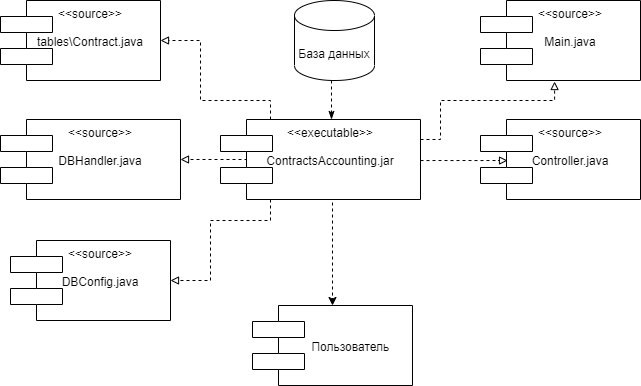

The diagram above was exported from draw.io. Its source (the exported page's mxGraphModel, read from the mxfile embedded in the PNG):
<mxGraphModel dx="1086" dy="846" grid="1" gridSize="10" guides="1" tooltips="1" connect="1" arrows="1" fold="1" page="1" pageScale="1" pageWidth="827" pageHeight="1169" math="0" shadow="0">
  <root>
    <mxCell id="0" />
    <mxCell id="1" parent="0" />
    <mxCell id="DztRyo6uVltKVh5w05vm-1" value="&lt;&lt;source&gt;&gt;&#10;&#10;Main.java" style="shape=module;align=left;spacingLeft=20;align=center;verticalAlign=top;jettyWidth=52;jettyHeight=16;" parent="1" vertex="1">
      <mxGeometry x="600" y="200" width="160" height="80" as="geometry" />
    </mxCell>
    <mxCell id="DztRyo6uVltKVh5w05vm-15" value="" style="edgeStyle=orthogonalEdgeStyle;rounded=0;orthogonalLoop=1;jettySize=auto;html=1;dashed=1;startArrow=none;startFill=0;endArrow=classicThin;endFill=1;" parent="1" edge="1">
      <mxGeometry relative="1" as="geometry">
        <mxPoint x="451" y="280" as="sourcePoint" />
        <mxPoint x="451" y="319" as="targetPoint" />
      </mxGeometry>
    </mxCell>
    <mxCell id="DztRyo6uVltKVh5w05vm-4" value="&lt;&lt;source&gt;&gt;&#10;&#10;Controller.java" style="shape=module;align=left;spacingLeft=20;align=center;verticalAlign=top;jettyWidth=52;jettyHeight=16;" parent="1" vertex="1">
      <mxGeometry x="600" y="319" width="160" height="80" as="geometry" />
    </mxCell>
    <mxCell id="DztRyo6uVltKVh5w05vm-5" value="&lt;&lt;source&gt;&gt;&#10;&#10;DBConfig.java" style="shape=module;align=left;spacingLeft=20;align=center;verticalAlign=top;jettyWidth=52;jettyHeight=16;" parent="1" vertex="1">
      <mxGeometry x="130" y="440" width="160" height="80" as="geometry" />
    </mxCell>
    <mxCell id="DztRyo6uVltKVh5w05vm-6" value="&lt;&lt;source&gt;&gt;&#10;&#10;DBHandler.java" style="shape=module;align=left;spacingLeft=20;align=center;verticalAlign=top;jettyWidth=52;jettyHeight=16;" parent="1" vertex="1">
      <mxGeometry x="120" y="319" width="180" height="80" as="geometry" />
    </mxCell>
    <mxCell id="DztRyo6uVltKVh5w05vm-8" value="&lt;&lt;source&gt;&gt;&#10;&#10;tables\Contract.java" style="shape=module;align=left;spacingLeft=20;align=center;verticalAlign=top;jettyWidth=52;jettyHeight=16;" parent="1" vertex="1">
      <mxGeometry x="120" y="200" width="160" height="80" as="geometry" />
    </mxCell>
    <mxCell id="DztRyo6uVltKVh5w05vm-16" value="" style="edgeStyle=orthogonalEdgeStyle;rounded=0;orthogonalLoop=1;jettySize=auto;html=1;dashed=1;startArrow=none;startFill=0;endArrow=block;endFill=0;entryX=0.169;entryY=0.513;entryDx=0;entryDy=0;entryPerimeter=0;" parent="1" source="DztRyo6uVltKVh5w05vm-10" target="DztRyo6uVltKVh5w05vm-4" edge="1">
      <mxGeometry relative="1" as="geometry">
        <Array as="points">
          <mxPoint x="540" y="360" />
          <mxPoint x="540" y="360" />
        </Array>
      </mxGeometry>
    </mxCell>
    <mxCell id="DztRyo6uVltKVh5w05vm-18" style="edgeStyle=orthogonalEdgeStyle;rounded=0;orthogonalLoop=1;jettySize=auto;html=1;dashed=1;startArrow=none;startFill=0;endArrow=block;endFill=0;entryX=1;entryY=0.5;entryDx=0;entryDy=0;exitX=0.25;exitY=1;exitDx=0;exitDy=0;" parent="1" edge="1" target="DztRyo6uVltKVh5w05vm-5" source="DztRyo6uVltKVh5w05vm-10">
      <mxGeometry relative="1" as="geometry">
        <mxPoint x="452" y="401" as="sourcePoint" />
        <mxPoint x="452" y="440" as="targetPoint" />
        <Array as="points">
          <mxPoint x="390" y="420" />
          <mxPoint x="330" y="420" />
          <mxPoint x="330" y="480" />
        </Array>
      </mxGeometry>
    </mxCell>
    <mxCell id="DztRyo6uVltKVh5w05vm-20" style="edgeStyle=orthogonalEdgeStyle;rounded=0;orthogonalLoop=1;jettySize=auto;html=1;exitX=0.135;exitY=0.5;exitDx=0;exitDy=0;entryX=1;entryY=0.5;entryDx=0;entryDy=0;dashed=1;startArrow=none;startFill=0;endArrow=block;endFill=0;exitPerimeter=0;" parent="1" source="DztRyo6uVltKVh5w05vm-10" target="DztRyo6uVltKVh5w05vm-6" edge="1">
      <mxGeometry relative="1" as="geometry">
        <Array as="points" />
      </mxGeometry>
    </mxCell>
    <mxCell id="DztRyo6uVltKVh5w05vm-21" style="edgeStyle=orthogonalEdgeStyle;rounded=0;orthogonalLoop=1;jettySize=auto;html=1;exitX=1;exitY=0.25;exitDx=0;exitDy=0;entryX=0.463;entryY=1.013;entryDx=0;entryDy=0;entryPerimeter=0;dashed=1;startArrow=none;startFill=0;endArrow=block;endFill=0;" parent="1" source="DztRyo6uVltKVh5w05vm-10" target="DztRyo6uVltKVh5w05vm-1" edge="1">
      <mxGeometry relative="1" as="geometry">
        <Array as="points">
          <mxPoint x="560" y="339" />
          <mxPoint x="560" y="300" />
          <mxPoint x="674" y="300" />
        </Array>
      </mxGeometry>
    </mxCell>
    <mxCell id="DztRyo6uVltKVh5w05vm-23" style="edgeStyle=orthogonalEdgeStyle;rounded=0;orthogonalLoop=1;jettySize=auto;html=1;exitX=0.25;exitY=0;exitDx=0;exitDy=0;entryX=1;entryY=0.5;entryDx=0;entryDy=0;dashed=1;startArrow=none;startFill=0;endArrow=block;endFill=0;" parent="1" source="DztRyo6uVltKVh5w05vm-10" target="DztRyo6uVltKVh5w05vm-8" edge="1">
      <mxGeometry relative="1" as="geometry">
        <Array as="points">
          <mxPoint x="390" y="300" />
          <mxPoint x="320" y="300" />
          <mxPoint x="320" y="240" />
        </Array>
      </mxGeometry>
    </mxCell>
    <mxCell id="VjuVfSUByB0_BFzYeIsv-4" style="edgeStyle=orthogonalEdgeStyle;rounded=0;orthogonalLoop=1;jettySize=auto;html=1;exitX=0.56;exitY=1.038;exitDx=0;exitDy=0;dashed=1;exitPerimeter=0;" edge="1" parent="1" source="DztRyo6uVltKVh5w05vm-10" target="VjuVfSUByB0_BFzYeIsv-1">
      <mxGeometry relative="1" as="geometry" />
    </mxCell>
    <mxCell id="DztRyo6uVltKVh5w05vm-10" value="&lt;&lt;executable&gt;&gt;&#10;&#10;ContractsAccounting.jar" style="shape=module;align=left;spacingLeft=20;align=center;verticalAlign=top;jettyWidth=52;jettyHeight=16;" parent="1" vertex="1">
      <mxGeometry x="340" y="319" width="200" height="80" as="geometry" />
    </mxCell>
    <mxCell id="DztRyo6uVltKVh5w05vm-11" value="База данных" style="shape=cylinder3;whiteSpace=wrap;html=1;boundedLbl=1;backgroundOutline=1;size=15;" parent="1" vertex="1">
      <mxGeometry x="414" y="200" width="80" height="80" as="geometry" />
    </mxCell>
    <mxCell id="VjuVfSUByB0_BFzYeIsv-1" value="&#10;&#10;     Пользователь" style="shape=module;align=left;spacingLeft=20;align=center;verticalAlign=top;jettyWidth=52;jettyHeight=16;" vertex="1" parent="1">
      <mxGeometry x="372" y="505" width="160" height="80" as="geometry" />
    </mxCell>
  </root>
</mxGraphModel>